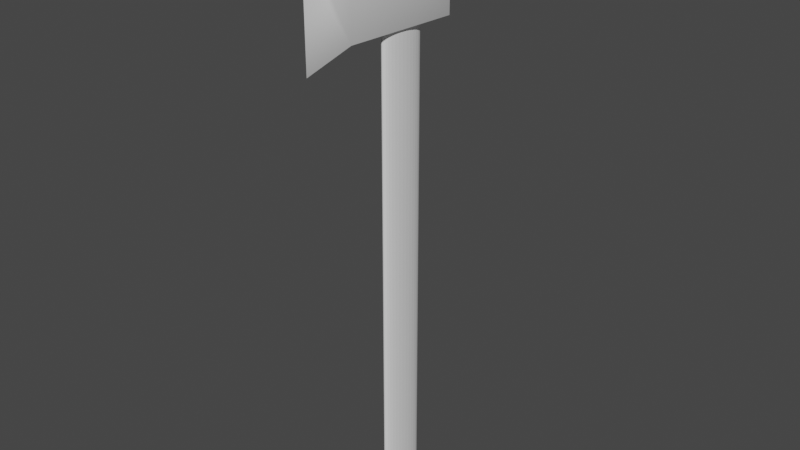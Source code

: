 # Source: fireaxe.blend  (saved by Blender 3.4.6; exported with 4.5.12 LTS)
import bpy
from mathutils import Matrix  # noqa: F401  (used for matrix-valued properties, if any)

bpy.ops.wm.read_factory_settings(use_empty=True)
scene = bpy.context.scene
scene.name = 'Scene'

# ---- collections
col_collection = bpy.data.collections.new('Collection'); scene.collection.children.link(col_collection)

# ---- node groups
ng_auto_smooth = bpy.data.node_groups.new('Auto Smooth', 'GeometryNodeTree')
_s = ng_auto_smooth.interface.new_socket(name='Geometry', in_out='OUTPUT', socket_type='NodeSocketGeometry')
_s = ng_auto_smooth.interface.new_socket(name='Geometry', in_out='INPUT', socket_type='NodeSocketGeometry')
_s = ng_auto_smooth.interface.new_socket(name='Angle', in_out='INPUT', socket_type='NodeSocketFloat')
_s.subtype = 'ANGLE'
_s.min_value = 0.0
_s.max_value = 3.142
ng_auto_smooth.is_modifier = True
_N = ng_auto_smooth.nodes; _L = ng_auto_smooth.links
n0 = _N.new('NodeGroupOutput'); n0.name = 'Group Output'; n0.location = (480, -100)
n1 = _N.new('NodeGroupInput'); n1.name = 'Group Input'; n1.location = (-420, -300)
n2 = _N.new('NodeGroupInput'); n2.name = 'Group Input.001'; n2.location = (-60, -100)
n3 = _N.new('GeometryNodeSetShadeSmooth'); n3.name = 'Set Shade Smooth'; n3.location = (120, -100)
n3.domain = 'EDGE'
n4 = _N.new('GeometryNodeSetShadeSmooth'); n4.name = 'Set Shade Smooth.001'; n4.location = (300, -100)
n5 = _N.new('GeometryNodeInputMeshEdgeAngle'); n5.name = 'Edge Angle'; n5.location = (-420, -220)
n6 = _N.new('GeometryNodeInputEdgeSmooth'); n6.name = 'Is Edge Smooth'; n6.location = (-60, -160)
n7 = _N.new('GeometryNodeInputShadeSmooth'); n7.name = 'Is Face Smooth'; n7.location = (-240, -340)
n8 = _N.new('FunctionNodeBooleanMath'); n8.name = 'Boolean Math'; n8.location = (-60, -220)
n9 = _N.new('FunctionNodeCompare'); n9.name = 'Compare'; n9.location = (-240, -180)
n9.operation = 'LESS_EQUAL'
_L.new(n5.outputs[0], n9.inputs[0])
_L.new(n4.outputs[0], n0.inputs[0])
_L.new(n1.outputs[1], n9.inputs[1])
_L.new(n9.outputs[0], n8.inputs[0])
_L.new(n7.outputs[0], n8.inputs[1])
_L.new(n2.outputs[0], n3.inputs[0])
_L.new(n6.outputs[0], n3.inputs[1])
_L.new(n3.outputs[0], n4.inputs[0])
_L.new(n8.outputs[0], n3.inputs[2])
n0.is_active_output = True

# ---- world
world_world = bpy.data.worlds.new('World'); scene.world = world_world
world_world.use_nodes = True; world_world.node_tree.nodes.clear()
_N = world_world.node_tree.nodes; _L = world_world.node_tree.links
n0 = _N.new('ShaderNodeOutputWorld'); n0.name = 'World Output'; n0.location = (300, 300)
n1 = _N.new('ShaderNodeBackground'); n1.name = 'Background'; n1.location = (10, 300)
n1.inputs[0].default_value = (0.05088, 0.05088, 0.05088, 1.0)
_L.new(n1.outputs[0], n0.inputs[0])
n0.is_active_output = True
world_world.color = (0.05088, 0.05088, 0.05088)
world_world.use_sun_shadow = False
world_world.sun_shadow_jitter_overblur = 0.0

# ---- meshes
me_cube_001 = bpy.data.meshes.new('Cube.001')
me_cube_001.from_pydata([(-0.3566, -1.0, -1.0), (-0.3566, -1.0, 1.0), (-1.0, 1.0, -1.0), (-1.0, 1.0, 1.0), (0.3566, -1.0, -1.0), (0.3566, -1.0, 1.0), (1.0, 1.0, -1.0), (1.0, 1.0, 1.0), (-0.002814, -1.803, -1.327), (-0.002814, -1.803, 1.208), (-0.001952, -1.803, 1.208), (-0.001952, -1.803, -1.327), (-1.0, 1.0, 0.4409), (1.0, 1.0, 0.4409), (-0.002814, -1.803, 0.5708), (-0.002814, -1.803, 1.102), (1.0, 1.0, 0.8844), (-1.0, 1.0, 0.8844), (-1.0, 2.04, 0.4332), (1.0, 2.04, 0.4332), (1.0, 1.764, 0.8404), (-1.0, 1.764, 0.8404), (-1.0, 1.944, 0.7213), (1.0, 1.944, 0.7213)], [], [(1, 3, 17, 12, 2, 0), (2, 6, 4, 0), (7, 3, 1, 5), (10, 9, 15), (0, 4, 11, 8), (5, 1, 9, 10), (11, 14, 8), (1, 0, 8, 14, 15, 9), (2, 12, 13, 6), (16, 13, 19, 23, 20), (15, 14, 11, 4, 5, 10), (7, 5, 4, 6, 13, 16), (3, 7, 16, 17), (22, 23, 19, 18), (17, 16, 20, 21), (13, 12, 18, 19), (21, 20, 23, 22), (12, 17, 21, 22, 18)])
me_cube_001.polygons.foreach_set('use_smooth', [True] * 18)
_uv = me_cube_001.uv_layers.new(name='UVMap')
_uv.uv.foreach_set('vector', [0.625, 0.0, 0.625, 0.25, 0.6105, 0.25, 0.5541, 0.25, 0.375, 0.25, 0.375, 0.0, 0.125, 0.5, 0.375, 0.5, 0.375, 0.75, 0.125, 0.75, 0.625, 0.5, 0.875, 0.5, 0.875, 0.75, 0.625, 0.75, 0.625, 0.75, 0.625, 1.0, 0.6132, 1.0, 0.125, 0.75, 0.375, 0.75, 0.375, 0.75, 0.125, 0.75, 0.625, 0.75, 0.875, 0.75, 0.875, 0.75, 0.625, 0.75, 0.375, 0.75, 0.5541, 1.0, 0.375, 1.0, 0.625, 0.0, 0.375, 0.0, 0.375, 0.0, 0.5541, 0.0, 0.6132, 0.0, 0.625, 0.0, 0.375, 0.25, 0.5541, 0.25, 0.5541, 0.5, 0.375, 0.5, 0.6105, 0.5, 0.5541, 0.5, 0.5541, 0.5, 0.5827, 0.5, 0.6105, 0.5, 0.6132, 1.0, 0.5541, 1.0, 0.375, 0.75, 0.375, 0.75, 0.625, 0.75, 0.625, 0.75, 0.625, 0.5, 0.625, 0.75, 0.375, 0.75, 0.375, 0.5, 0.5541, 0.5, 0.6105, 0.5, 0.875, 0.5, 0.625, 0.5, 0.6105, 0.5, 0.8095, 0.449, 0.6835, 0.3508, 0.5827, 0.5, 0.5541, 0.5, 0.5541, 0.25, 0.8095, 0.449, 0.6105, 0.5, 0.6105, 0.5, 0.8095, 0.449, 0.5541, 0.5, 0.5541, 0.25, 0.5541, 0.25, 0.5541, 0.5, 0.8095, 0.449, 0.6105, 0.5, 0.5827, 0.5, 0.6835, 0.3508, 0.5541, 0.25, 0.6105, 0.25, 0.6105, 0.25, 0.5827, 0.25, 0.5541, 0.25])
me_cube_001.update()
me_cylinder = bpy.data.meshes.new('Cylinder')
me_cylinder.from_pydata([(-7.197e-10, 0.8995, -1.0), (-7.197e-10, 0.8995, 1.0), (0.1289, 0.8822, -1.0), (0.1289, 0.8822, 1.0), (0.2528, 0.8311, -1.0), (0.2528, 0.8311, 1.0), (0.367, 0.7479, -1.0), (0.367, 0.7479, 1.0), (0.4671, 0.6361, -1.0), (0.4671, 0.6361, 1.0), (0.5493, 0.4998, -1.0), (0.5493, 0.4998, 1.0), (0.6103, 0.3442, -1.0), (0.6103, 0.3442, 1.0), (0.6479, 0.1755, -1.0), (0.6479, 0.1755, 1.0), (0.6606, -5.989e-09, -1.0), (0.6606, -5.989e-09, 1.0), (0.6479, -0.1755, -1.0), (0.6479, -0.1755, 1.0), (0.6103, -0.3442, -1.0), (0.6103, -0.3442, 1.0), (0.5493, -0.4998, -1.0), (0.5493, -0.4998, 1.0), (0.4671, -0.6361, -1.0), (0.4671, -0.6361, 1.0), (0.367, -0.7479, -1.0), (0.367, -0.7479, 1.0), (0.2528, -0.8311, -1.0), (0.2528, -0.8311, 1.0), (0.1289, -0.8822, -1.0), (0.1289, -0.8822, 1.0), (-7.197e-10, -0.8995, -1.0), (-7.197e-10, -0.8995, 1.0), (-0.1289, -0.8822, -1.0), (-0.1289, -0.8822, 1.0), (-0.2528, -0.8311, -1.0), (-0.2528, -0.8311, 1.0), (-0.367, -0.7479, -1.0), (-0.367, -0.7479, 1.0), (-0.4671, -0.6361, -1.0), (-0.4671, -0.6361, 1.0), (-0.5493, -0.4998, -1.0), (-0.5493, -0.4998, 1.0), (-0.6103, -0.3442, -1.0), (-0.6103, -0.3442, 1.0), (-0.6479, -0.1755, -1.0), (-0.6479, -0.1755, 1.0), (-0.6606, -5.989e-09, -1.0), (-0.6606, -5.989e-09, 1.0), (-0.6479, 0.1755, -1.0), (-0.6479, 0.1755, 1.0), (-0.6103, 0.3442, -1.0), (-0.6103, 0.3442, 1.0), (-0.5493, 0.4998, -1.0), (-0.5493, 0.4998, 1.0), (-0.4671, 0.6361, -1.0), (-0.4671, 0.6361, 1.0), (-0.367, 0.7479, -1.0), (-0.367, 0.7479, 1.0), (-0.2528, 0.8311, -1.0), (-0.2528, 0.8311, 1.0), (-0.1289, 0.8822, -1.0), (-0.1289, 0.8822, 1.0)], [], [(0, 1, 3, 2), (2, 3, 5, 4), (4, 5, 7, 6), (6, 7, 9, 8), (8, 9, 11, 10), (10, 11, 13, 12), (12, 13, 15, 14), (14, 15, 17, 16), (16, 17, 19, 18), (18, 19, 21, 20), (20, 21, 23, 22), (22, 23, 25, 24), (24, 25, 27, 26), (26, 27, 29, 28), (28, 29, 31, 30), (30, 31, 33, 32), (32, 33, 35, 34), (34, 35, 37, 36), (36, 37, 39, 38), (38, 39, 41, 40), (40, 41, 43, 42), (42, 43, 45, 44), (44, 45, 47, 46), (46, 47, 49, 48), (48, 49, 51, 50), (50, 51, 53, 52), (52, 53, 55, 54), (54, 55, 57, 56), (56, 57, 59, 58), (58, 59, 61, 60), (3, 1, 63, 61, 59, 57, 55, 53, 51, 49, 47, 45, 43, 41, 39, 37, 35, 33, 31, 29, 27, 25, 23, 21, 19, 17, 15, 13, 11, 9, 7, 5), (60, 61, 63, 62), (62, 63, 1, 0), (0, 2, 4, 6, 8, 10, 12, 14, 16, 18, 20, 22, 24, 26, 28, 30, 32, 34, 36, 38, 40, 42, 44, 46, 48, 50, 52, 54, 56, 58, 60, 62)])
_uv = me_cylinder.uv_layers.new(name='UVMap')
_uv.uv.foreach_set('vector', [1.0, 0.5, 1.0, 1.0, 0.9688, 1.0, 0.9688, 0.5, 0.9688, 0.5, 0.9688, 1.0, 0.9375, 1.0, 0.9375, 0.5, 0.9375, 0.5, 0.9375, 1.0, 0.9062, 1.0, 0.9062, 0.5, 0.9062, 0.5, 0.9062, 1.0, 0.875, 1.0, 0.875, 0.5, 0.875, 0.5, 0.875, 1.0, 0.8438, 1.0, 0.8438, 0.5, 0.8438, 0.5, 0.8438, 1.0, 0.8125, 1.0, 0.8125, 0.5, 0.8125, 0.5, 0.8125, 1.0, 0.7812, 1.0, 0.7812, 0.5, 0.7812, 0.5, 0.7812, 1.0, 0.75, 1.0, 0.75, 0.5, 0.75, 0.5, 0.75, 1.0, 0.7188, 1.0, 0.7188, 0.5, 0.7188, 0.5, 0.7188, 1.0, 0.6875, 1.0, 0.6875, 0.5, 0.6875, 0.5, 0.6875, 1.0, 0.6562, 1.0, 0.6562, 0.5, 0.6562, 0.5, 0.6562, 1.0, 0.625, 1.0, 0.625, 0.5, 0.625, 0.5, 0.625, 1.0, 0.5938, 1.0, 0.5938, 0.5, 0.5938, 0.5, 0.5938, 1.0, 0.5625, 1.0, 0.5625, 0.5, 0.5625, 0.5, 0.5625, 1.0, 0.5312, 1.0, 0.5312, 0.5, 0.5312, 0.5, 0.5312, 1.0, 0.5, 1.0, 0.5, 0.5, 0.5, 0.5, 0.5, 1.0, 0.4688, 1.0, 0.4688, 0.5, 0.4688, 0.5, 0.4688, 1.0, 0.4375, 1.0, 0.4375, 0.5, 0.4375, 0.5, 0.4375, 1.0, 0.4062, 1.0, 0.4062, 0.5, 0.4062, 0.5, 0.4062, 1.0, 0.375, 1.0, 0.375, 0.5, 0.375, 0.5, 0.375, 1.0, 0.3438, 1.0, 0.3438, 0.5, 0.3438, 0.5, 0.3438, 1.0, 0.3125, 1.0, 0.3125, 0.5, 0.3125, 0.5, 0.3125, 1.0, 0.2812, 1.0, 0.2812, 0.5, 0.2812, 0.5, 0.2812, 1.0, 0.25, 1.0, 0.25, 0.5, 0.25, 0.5, 0.25, 1.0, 0.2188, 1.0, 0.2188, 0.5, 0.2188, 0.5, 0.2188, 1.0, 0.1875, 1.0, 0.1875, 0.5, 0.1875, 0.5, 0.1875, 1.0, 0.1562, 1.0, 0.1562, 0.5, 0.1562, 0.5, 0.1562, 1.0, 0.125, 1.0, 0.125, 0.5, 0.125, 0.5, 0.125, 1.0, 0.09375, 1.0, 0.09375, 0.5, 0.09375, 0.5, 0.09375, 1.0, 0.0625, 1.0, 0.0625, 0.5, 0.2968, 0.4854, 0.25, 0.49, 0.2032, 0.4854, 0.1582, 0.4717, 0.1167, 0.4496, 0.08029, 0.4197, 0.05045, 0.3833, 0.02827, 0.3418, 0.01461, 0.2968, 0.01, 0.25, 0.01461, 0.2032, 0.02827, 0.1582, 0.05045, 0.1167, 0.08029, 0.08029, 0.1167, 0.05045, 0.1582, 0.02827, 0.2032, 0.01461, 0.25, 0.01, 0.2968, 0.01461, 0.3418, 0.02827, 0.3833, 0.05045, 0.4197, 0.08029, 0.4496, 0.1167, 0.4717, 0.1582, 0.4854, 0.2032, 0.49, 0.25, 0.4854, 0.2968, 0.4717, 0.3418, 0.4496, 0.3833, 0.4197, 0.4197, 0.3833, 0.4496, 0.3418, 0.4717, 0.0625, 0.5, 0.0625, 1.0, 0.03125, 1.0, 0.03125, 0.5, 0.03125, 0.5, 0.03125, 1.0, 0.0, 1.0, 0.0, 0.5, 0.75, 0.49, 0.7968, 0.4854, 0.8418, 0.4717, 0.8833, 0.4496, 0.9197, 0.4197, 0.9496, 0.3833, 0.9717, 0.3418, 0.9854, 0.2968, 0.99, 0.25, 0.9854, 0.2032, 0.9717, 0.1582, 0.9496, 0.1167, 0.9197, 0.08029, 0.8833, 0.05045, 0.8418, 0.02827, 0.7968, 0.01461, 0.75, 0.01, 0.7032, 0.01461, 0.6582, 0.02827, 0.6167, 0.05045, 0.5803, 0.08029, 0.5504, 0.1167, 0.5283, 0.1582, 0.5146, 0.2032, 0.51, 0.25, 0.5146, 0.2968, 0.5283, 0.3418, 0.5504, 0.3833, 0.5803, 0.4197, 0.6167, 0.4496, 0.6582, 0.4717, 0.7032, 0.4854])
me_cylinder.update()

# ---- objects
ob_axe_head = bpy.data.objects.new('axe_head', me_cube_001)
ob_handle = bpy.data.objects.new('handle', me_cylinder)

# ---- transforms, parenting, visibility, modifiers, constraints
ob_axe_head.location = (0.0, -0.02307, 3.578)
ob_axe_head.scale = (0.2111, 1.0, 0.803)
_m = ob_axe_head.modifiers.new('Auto Smooth', 'NODES')
_m.node_group = ng_auto_smooth
_gi = [s.identifier for s in ng_auto_smooth.interface.items_tree if s.item_type == 'SOCKET' and s.in_out == 'INPUT']
_m[_gi[1]] = 3.142  # Angle
ob_handle.location = (0.0, 0.1155, -0.4404)
ob_handle.scale = (0.161, 0.4657, 4.934)

# ---- collection membership
col_collection.objects.link(ob_axe_head)
col_collection.objects.link(ob_handle)

# ---- scene / render settings (as saved in the file)
scene.frame_start = 1; scene.frame_end = 250; scene.frame_set(1)
scene.render.engine = 'BLENDER_EEVEE_NEXT'
scene.cycles.sampling_pattern = 'TABULATED_SOBOL'
scene.cycles.use_light_tree = False
scene.view_settings.view_transform = 'Filmic'
bpy.context.view_layer.update()

# ---- added for rendering (the .blend has no active camera and no usable light): camera, sun
cam_auto = bpy.data.cameras.new('AutoCamera')
cam_auto.lens = 50.0
cam_auto.sensor_width = 36.0
cam_auto.clip_end = 1000.0
ob_auto_camera = bpy.data.objects.new('AutoCamera', cam_auto)
scene.collection.objects.link(ob_auto_camera)
ob_auto_camera.location = (9.85304, -11.728, 7.46906)
ob_auto_camera.rotation_euler = (1.09748, -7.21219e-08, 0.694738)
scene.camera = ob_auto_camera
light_auto_sun = bpy.data.lights.new('AutoSun', 'SUN')
light_auto_sun.energy = 3.0
light_auto_sun.angle = 0.0523599
ob_auto_sun = bpy.data.objects.new('AutoSun', light_auto_sun)
scene.collection.objects.link(ob_auto_sun)
ob_auto_sun.rotation_euler = (0.872665, 0.174533, 0.523599)
bpy.context.view_layer.update()
